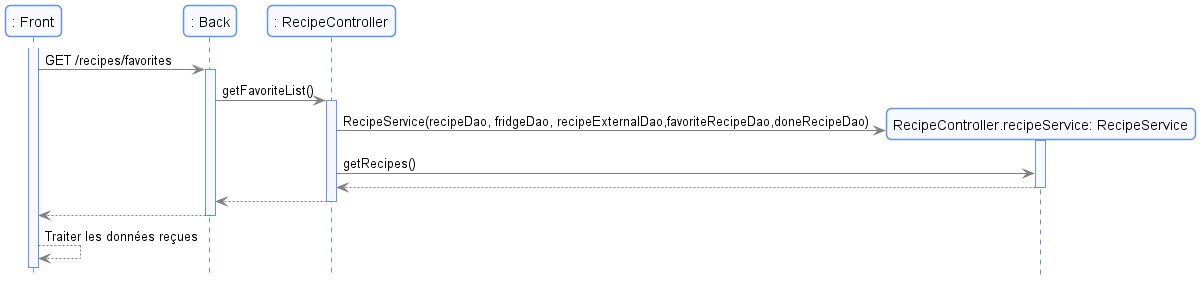

The diagram above was rendered by PlantUML. Its source (embedded in the PNG):
@startuml recipesSearch
    !include ../style/commons.style

    participant ": Front" as ft
    participant ": Back" as bk
    participant ": RecipeController" as rc

    activate ft
    ft -> bk : GET /recipes/favorites
    activate bk
    bk -> rc :getFavoriteList()
    activate rc
    create "RecipeController.recipeService: RecipeService" as rs
    rc -> rs : RecipeService(recipeDao, fridgeDao, recipeExternalDao,favoriteRecipeDao,doneRecipeDao)
    activate rs
    rc -> rs : getRecipes()
    rs --> rc
    deactivate rs
    rc --> bk
    deactivate rc
    bk --> ft
    deactivate bk
    ft <-- ft: Traiter les données reçues

@enduml